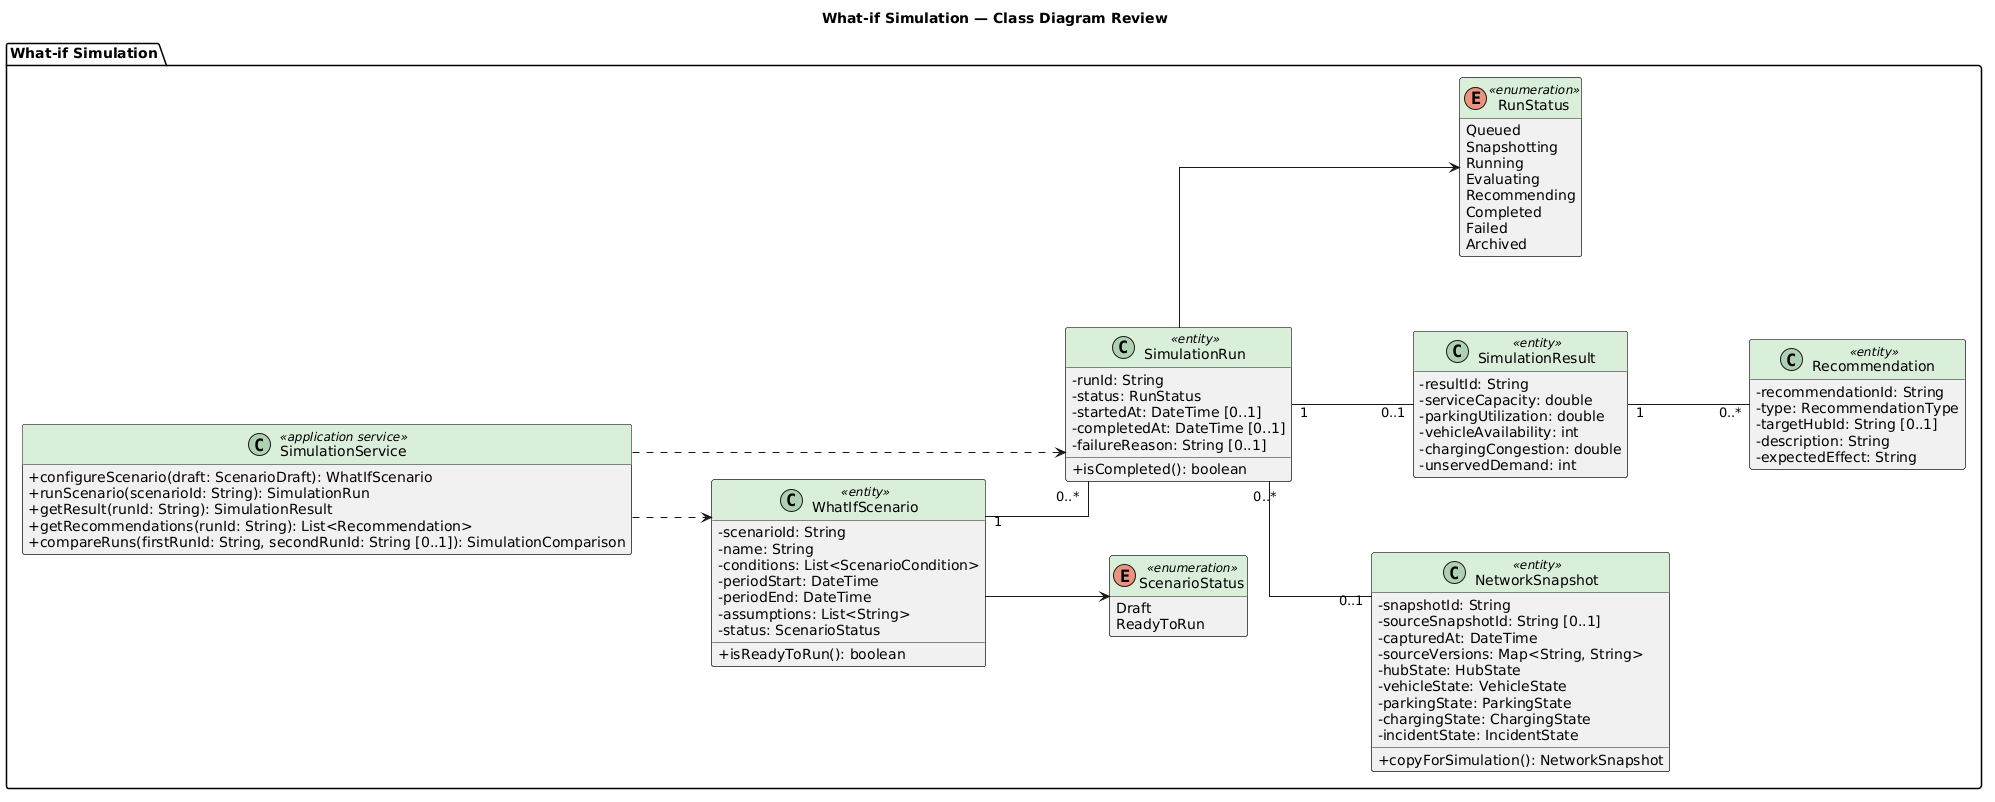

The diagram above was rendered by PlantUML. Its source (embedded in the PNG):
@startuml 06-what-if-review
title What-if Simulation — Class Diagram Review
left to right direction
skinparam shadowing false
skinparam classAttributeIconSize 0
skinparam classHeaderBackgroundColor #D9EFD9
skinparam linetype ortho
skinparam nodesep 75
skinparam ranksep 80
hide empty members

package "What-if Simulation" {
  class SimulationService <<application service>> {
    + configureScenario(draft: ScenarioDraft): WhatIfScenario
    + runScenario(scenarioId: String): SimulationRun
    + getResult(runId: String): SimulationResult
    + getRecommendations(runId: String): List<Recommendation>
    + compareRuns(firstRunId: String, secondRunId: String [0..1]): SimulationComparison
  }

  class WhatIfScenario <<entity>> {
    - scenarioId: String
    - name: String
    - conditions: List<ScenarioCondition>
    - periodStart: DateTime
    - periodEnd: DateTime
    - assumptions: List<String>
    - status: ScenarioStatus
    + isReadyToRun(): boolean
  }

  class NetworkSnapshot <<entity>> {
    - snapshotId: String
    - sourceSnapshotId: String [0..1]
    - capturedAt: DateTime
    - sourceVersions: Map<String, String>
    - hubState: HubState
    - vehicleState: VehicleState
    - parkingState: ParkingState
    - chargingState: ChargingState
    - incidentState: IncidentState
    + copyForSimulation(): NetworkSnapshot
  }

  class SimulationRun <<entity>> {
    - runId: String
    - status: RunStatus
    - startedAt: DateTime [0..1]
    - completedAt: DateTime [0..1]
    - failureReason: String [0..1]
    + isCompleted(): boolean
  }

  class SimulationResult <<entity>> {
    - resultId: String
    - serviceCapacity: double
    - parkingUtilization: double
    - vehicleAvailability: int
    - chargingCongestion: double
    - unservedDemand: int
  }

  class Recommendation <<entity>> {
    - recommendationId: String
    - type: RecommendationType
    - targetHubId: String [0..1]
    - description: String
    - expectedEffect: String
  }

  enum ScenarioStatus <<enumeration>> {
    Draft
    ReadyToRun
  }

  enum RunStatus <<enumeration>> {
    Queued
    Snapshotting
    Running
    Evaluating
    Recommending
    Completed
    Failed
    Archived
  }
}

WhatIfScenario "1" -- "0..*" SimulationRun
SimulationRun "0..*" -- "0..1" NetworkSnapshot
SimulationRun "1" -- "0..1" SimulationResult
SimulationResult "1" -- "0..*" Recommendation
SimulationService ..> WhatIfScenario
SimulationService ..> SimulationRun
WhatIfScenario --> ScenarioStatus
SimulationRun --> RunStatus
@enduml